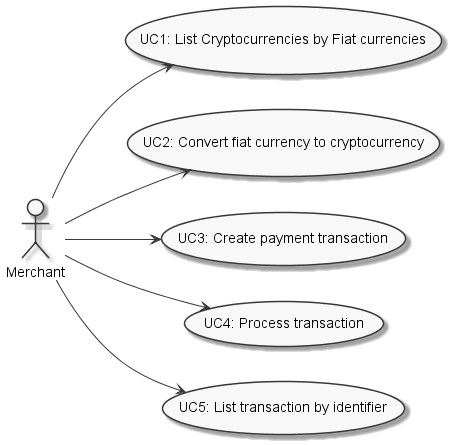

The diagram above was rendered by PlantUML. Its source (embedded in the PNG):
@startuml
skinparam monochrome true

left to right direction

actor Merchant as g

usecase "UC1: List Cryptocurrencies by Fiat currencies" as UC3
usecase "UC2: Convert fiat currency to cryptocurrency" as UC1
usecase "UC3: Create payment transaction" as UC2
' usecase "UC3: Create refund transaction" as UC3
usecase "UC4: Process transaction" as UC4
usecase "UC5: List transaction by identifier" as UC5

g --> UC5
g --> UC4
g --> UC1
g --> UC2
g --> UC3
@enduml